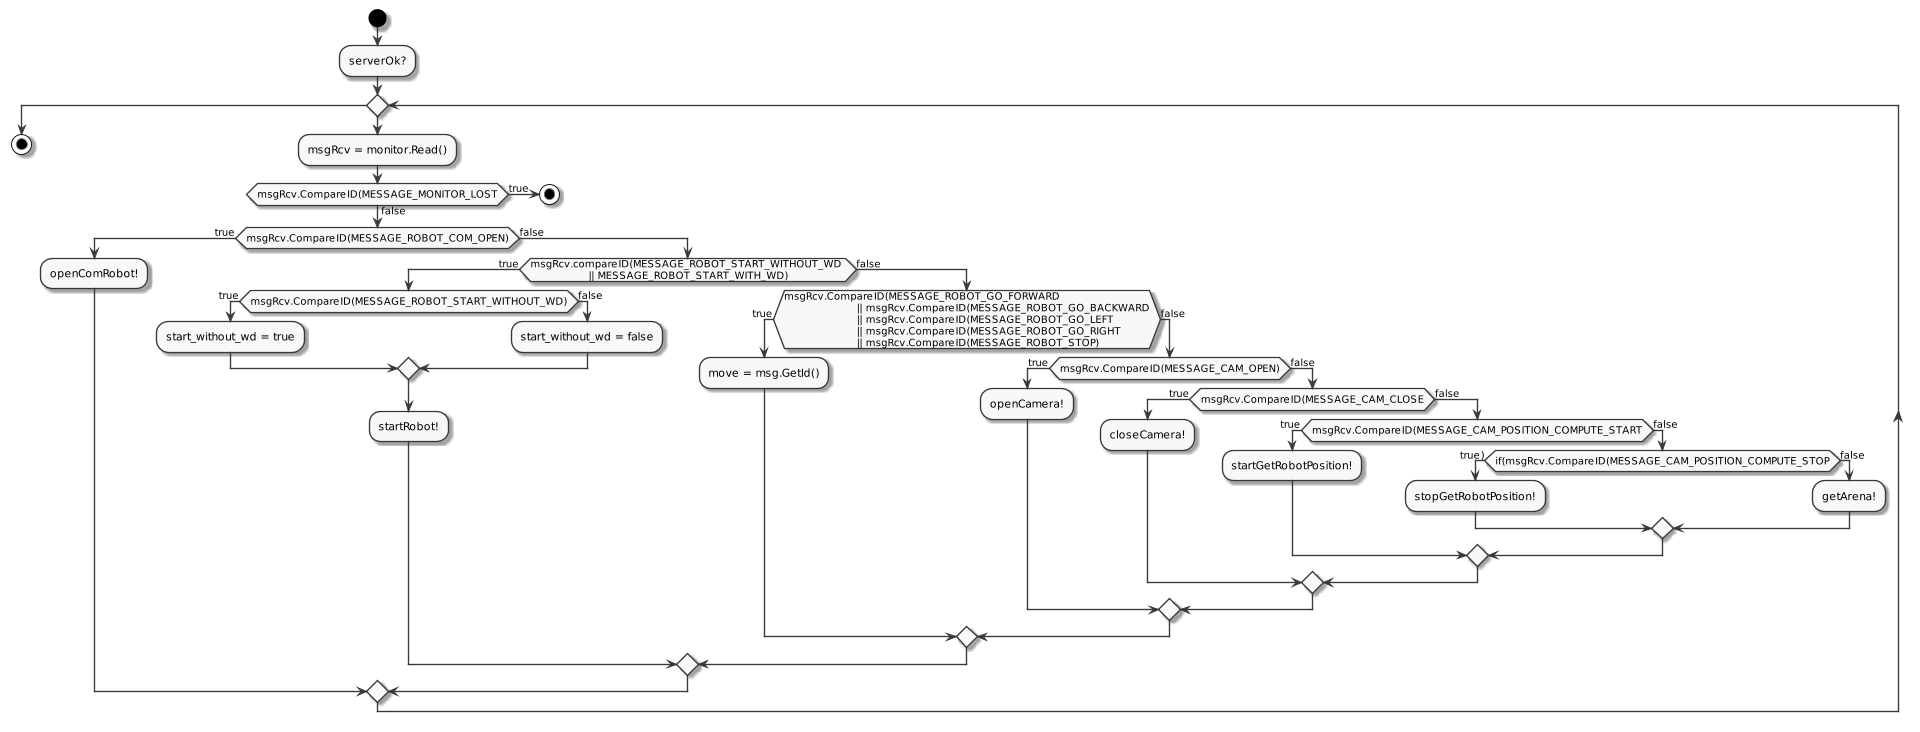

The diagram above was rendered by PlantUML. Its source (embedded in the PNG):
@startuml
scale 1920*1080
skinparam monochrome true
start
:serverOk?;
while ()
    :msgRcv = monitor.Read();
    if (msgRcv.CompareID(MESSAGE_MONITOR_LOST) then (true)
        stop
    else (false)
        if (msgRcv.CompareID(MESSAGE_ROBOT_COM_OPEN)) then (true)
            :openComRobot!;
        else (false)
            if (msgRcv.compareID(MESSAGE_ROBOT_START_WITHOUT_WD 
                || MESSAGE_ROBOT_START_WITH_WD)) then (true)
                if (msgRcv.CompareID(MESSAGE_ROBOT_START_WITHOUT_WD)) then (true)
                    :start_without_wd = true;
                else (false)
                    :start_without_wd = false; 
                endif
                :startRobot!;
                
            else (false)
                if (msgRcv.CompareID(MESSAGE_ROBOT_GO_FORWARD 
                    || msgRcv.CompareID(MESSAGE_ROBOT_GO_BACKWARD
                    || msgRcv.CompareID(MESSAGE_ROBOT_GO_LEFT
                    || msgRcv.CompareID(MESSAGE_ROBOT_GO_RIGHT
                    || msgRcv.CompareID(MESSAGE_ROBOT_STOP)) then (true)
                    :move = msg.GetId();
                else (false)
                    if (msgRcv.CompareID(MESSAGE_CAM_OPEN)) then (true)
                        :openCamera!;
                    else (false)
                        if(msgRcv.CompareID(MESSAGE_CAM_CLOSE) then (true)
                            :closeCamera!;
                        else (false)
                            if(msgRcv.CompareID(MESSAGE_CAM_POSITION_COMPUTE_START) then (true)
                                :startGetRobotPosition!;
                            else (false)
                                if (if(msgRcv.CompareID(MESSAGE_CAM_POSITION_COMPUTE_STOP) then (true))
                                    :stopGetRobotPosition!;
                                else (false)
                                    :getArena!;
                                endif
                            endif
                        endif
                        
                    endif
                endif
            endif
        endif
    endif
endwhile
stop
@enduml